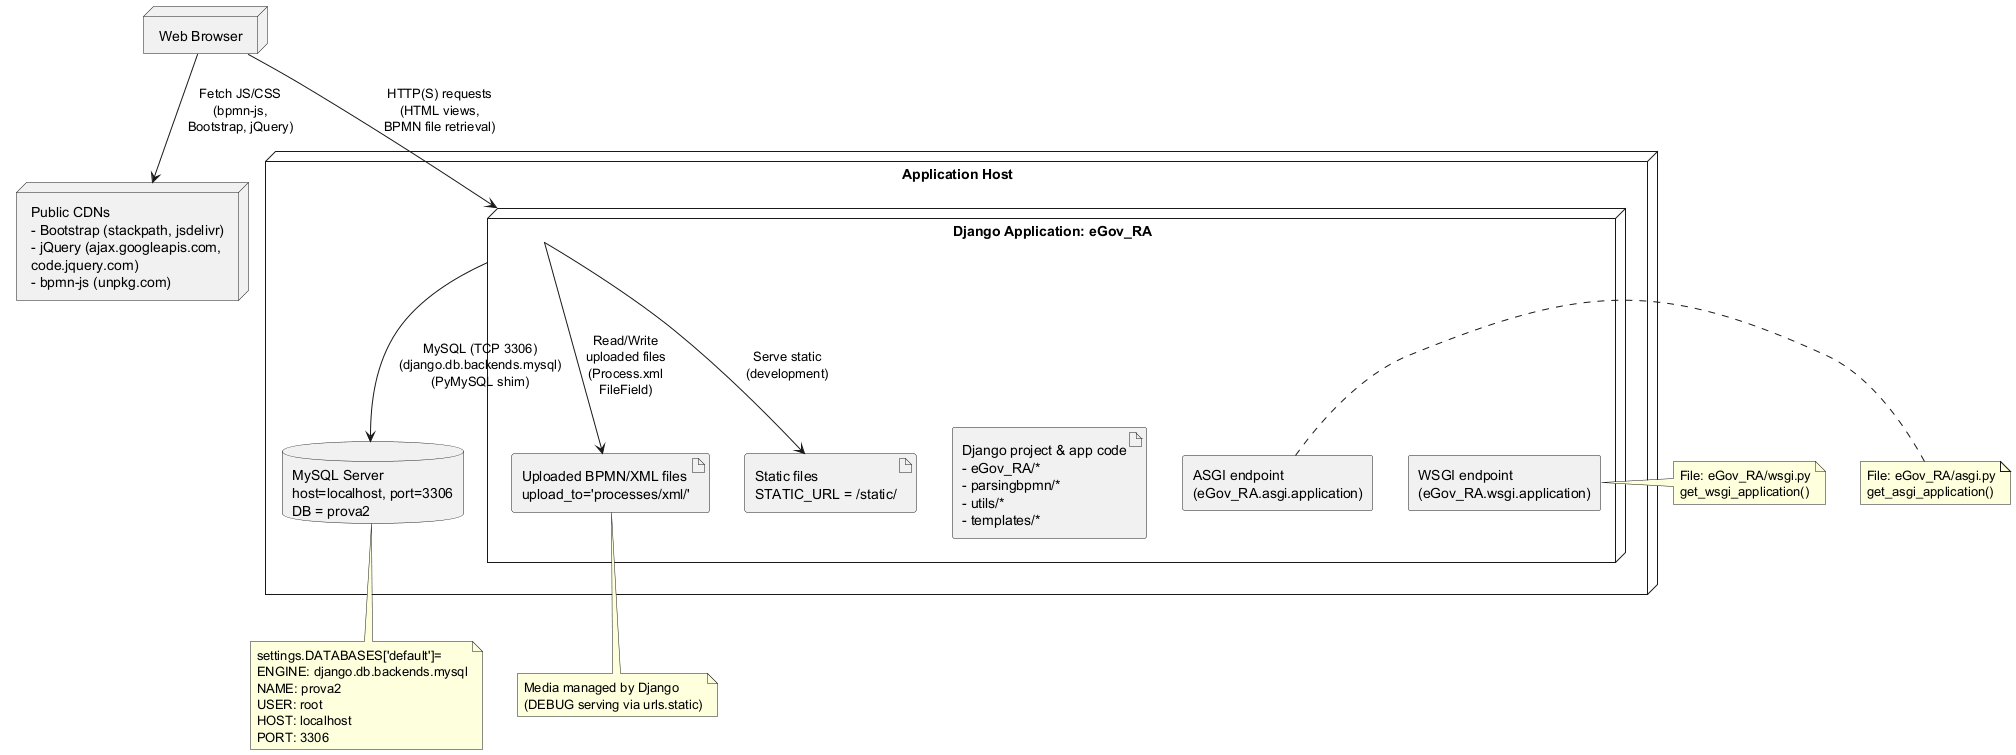

The diagram above was rendered by PlantUML. Its source (embedded in the PNG):
@startuml

skinparam componentStyle rectangle
skinparam shadowing false
skinparam wrapWidth 240
skinparam maxMessageSize 120

' External client
node "Web Browser" as Browser

' Public CDNs explicitly referenced in templates
node "Public CDNs\n- Bootstrap (stackpath, jsdelivr)\n- jQuery (ajax.googleapis.com, code.jquery.com)\n- bpmn-js (unpkg.com)" as CDNs

' Application host
node "Application Host" as AppHost {
  node "Django Application: eGov_RA" as Django {
    component "WSGI endpoint\n(eGov_RA.wsgi.application)" as WSGI
    component "ASGI endpoint\n(eGov_RA.asgi.application)" as ASGI

    artifact "Django project & app code\n- eGov_RA/*\n- parsingbpmn/*\n- utils/*\n- templates/*" as Code

    artifact "Uploaded BPMN/XML files\nupload_to='processes/xml/'" as Media
    artifact "Static files\nSTATIC_URL = /static/" as StaticDir
  }

  database "MySQL Server\nhost=localhost, port=3306\nDB = prova2" as MySQL
}

' Client <-> App interactions
Browser --> Django : HTTP(S) requests\n(HTML views, BPMN file retrieval)
Browser --> CDNs : Fetch JS/CSS (bpmn-js,\nBootstrap, jQuery)

' App <-> DB and filesystem
Django --> MySQL : MySQL (TCP 3306)\n(django.db.backends.mysql)\n(PyMySQL shim)
Django --> Media : Read/Write uploaded files\n(Process.xml FileField)
Django --> StaticDir : Serve static (development)

' Notes to bind code artifacts
note right of WSGI
  File: eGov_RA/wsgi.py
  get_wsgi_application()
end note

note right of ASGI
  File: eGov_RA/asgi.py
  get_asgi_application()
end note

note bottom of MySQL
  settings.DATABASES['default']=
  ENGINE: django.db.backends.mysql
  NAME: prova2
  USER: root
  HOST: localhost
  PORT: 3306
end note

note bottom of Media
  Media managed by Django
  (DEBUG serving via urls.static)
end note

@enduml